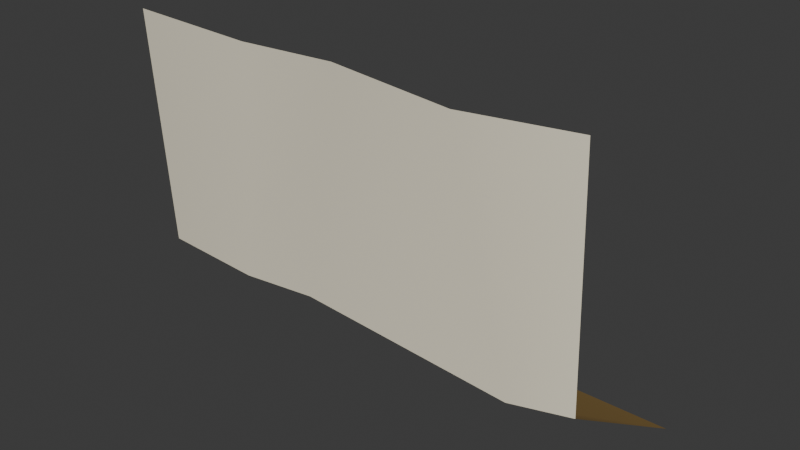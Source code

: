 # Source: wfc_module_13.blend  (saved by Blender 5.0.118; exported with 4.5.12 LTS)
import bpy
from mathutils import Matrix  # noqa: F401  (used for matrix-valued properties, if any)

bpy.ops.wm.read_factory_settings(use_empty=True)
scene = bpy.context.scene
scene.name = 'Scene'

# ---- collections
col_collection = bpy.data.collections.new('Collection'); scene.collection.children.link(col_collection)

# ---- materials (node trees are filled in below, after node groups)
mat_grass = bpy.data.materials.new('Grass')
mat_grass.alpha_threshold = 0.0
mat_grass.use_backface_culling_lightprobe_volume = False
mat_grass.use_transparent_shadow = False
mat_grass.diffuse_color = (0.3872, 0.8, 0.07944, 1.0)
mat_grass.line_color = (0.0, 0.0, 0.0, 1.0)
mat_rock = bpy.data.materials.new('Rock')
mat_rock.use_backface_culling_lightprobe_volume = False
mat_rock.use_transparent_shadow = False
mat_beach = bpy.data.materials.new('Beach')
mat_beach.use_backface_culling_lightprobe_volume = False
mat_beach.use_transparent_shadow = False
mat_beach.diffuse_color = (1.0, 0.834, 0.1625, 1.0)

# ---- node groups
ng_auto_smooth = bpy.data.node_groups.new('Auto Smooth', 'GeometryNodeTree')
_s = ng_auto_smooth.interface.new_socket(name='Geometry', in_out='OUTPUT', socket_type='NodeSocketGeometry')
_s = ng_auto_smooth.interface.new_socket(name='Geometry', in_out='INPUT', socket_type='NodeSocketGeometry')
_s = ng_auto_smooth.interface.new_socket(name='Angle', in_out='INPUT', socket_type='NodeSocketFloat')
_s.subtype = 'ANGLE'
_s.min_value = 0.0
_s.max_value = 3.142
ng_auto_smooth.is_modifier = True
_N = ng_auto_smooth.nodes; _L = ng_auto_smooth.links
n0 = _N.new('NodeGroupOutput'); n0.name = 'Group Output'; n0.location = (480, -100)
n1 = _N.new('NodeGroupInput'); n1.name = 'Group Input'; n1.location = (-420, -300)
n2 = _N.new('NodeGroupInput'); n2.name = 'Group Input.001'; n2.location = (-60, -100)
n3 = _N.new('GeometryNodeSetShadeSmooth'); n3.name = 'Set Shade Smooth'; n3.location = (120, -100)
n3.domain = 'EDGE'
n4 = _N.new('GeometryNodeSetShadeSmooth'); n4.name = 'Set Shade Smooth.001'; n4.location = (300, -100)
n5 = _N.new('GeometryNodeInputMeshEdgeAngle'); n5.name = 'Edge Angle'; n5.location = (-420, -220)
n6 = _N.new('GeometryNodeInputEdgeSmooth'); n6.name = 'Is Edge Smooth'; n6.location = (-60, -160)
n7 = _N.new('GeometryNodeInputShadeSmooth'); n7.name = 'Is Face Smooth'; n7.location = (-240, -340)
n8 = _N.new('FunctionNodeBooleanMath'); n8.name = 'Boolean Math'; n8.location = (-60, -220)
n9 = _N.new('FunctionNodeCompare'); n9.name = 'Compare'; n9.location = (-240, -180)
n9.operation = 'LESS_EQUAL'
_L.new(n5.outputs[0], n9.inputs[0])
_L.new(n4.outputs[0], n0.inputs[0])
_L.new(n1.outputs[1], n9.inputs[1])
_L.new(n9.outputs[0], n8.inputs[0])
_L.new(n7.outputs[0], n8.inputs[1])
_L.new(n2.outputs[0], n3.inputs[0])
_L.new(n6.outputs[0], n3.inputs[1])
_L.new(n3.outputs[0], n4.inputs[0])
_L.new(n8.outputs[0], n3.inputs[2])
n0.is_active_output = True

# ---- material node trees
mat_grass.use_nodes = True; mat_grass.node_tree.nodes.clear()
_N = mat_grass.node_tree.nodes; _L = mat_grass.node_tree.links
n0 = _N.new('ShaderNodeOutputMaterial'); n0.name = 'Material Output'; n0.location = (300, 300)
n1 = _N.new('ShaderNodeBsdfPrincipled'); n1.name = 'Principled BSDF'; n1.location = (10, 300)
n1.distribution = 'GGX'
n1.subsurface_method = 'BURLEY'
n1.inputs[0].default_value = (0.1441, 0.3506, 0.01757, 1.0)
n1.inputs[2].default_value = 0.4
n1.inputs[3].default_value = 1.45
n1.inputs[27].default_value = (0.0, 0.0, 0.0, 1.0)
n1.inputs[28].default_value = 1.0
_L.new(n1.outputs[0], n0.inputs[0])
n0.is_active_output = True
mat_rock.use_nodes = True; mat_rock.node_tree.nodes.clear()
_N = mat_rock.node_tree.nodes; _L = mat_rock.node_tree.links
n0 = _N.new('ShaderNodeOutputMaterial'); n0.name = 'Material Output'; n0.location = (300, 300)
n1 = _N.new('ShaderNodeBsdfPrincipled'); n1.name = 'Principled BSDF'; n1.location = (10, 300)
n1.distribution = 'GGX'
n1.subsurface_method = 'BURLEY'
n1.inputs[0].default_value = (0.9114, 0.8446, 0.6618, 1.0)
n1.inputs[2].default_value = 1.0
n1.inputs[3].default_value = 1.45
n1.inputs[27].default_value = (0.0, 0.0, 0.0, 1.0)
n1.inputs[28].default_value = 1.0
_L.new(n1.outputs[0], n0.inputs[0])
n0.is_active_output = True
mat_beach.use_nodes = True; mat_beach.node_tree.nodes.clear()
_N = mat_beach.node_tree.nodes; _L = mat_beach.node_tree.links
n0 = _N.new('ShaderNodeOutputMaterial'); n0.name = 'Material Output'; n0.location = (300, 300)
n1 = _N.new('ShaderNodeBsdfPrincipled'); n1.name = 'Principled BSDF'; n1.location = (10, 300)
n1.distribution = 'GGX'
n1.subsurface_method = 'BURLEY'
n1.inputs[0].default_value = (0.4109, 0.251, 0.06277, 1.0)
n1.inputs[2].default_value = 1.0
n1.inputs[3].default_value = 1.45
n1.inputs[27].default_value = (0.0, 0.0, 0.0, 1.0)
n1.inputs[28].default_value = 1.0
_L.new(n1.outputs[0], n0.inputs[0])
n0.is_active_output = True

# ---- world
world_world = bpy.data.worlds.new('World'); scene.world = world_world
world_world.use_nodes = True; world_world.node_tree.nodes.clear()
_N = world_world.node_tree.nodes; _L = world_world.node_tree.links
n0 = _N.new('ShaderNodeOutputWorld'); n0.name = 'World Output'; n0.location = (200, 100)
n1 = _N.new('ShaderNodeBackground'); n1.name = 'Background'; n1.location = (-200, 100)
n1.inputs[0].default_value = (0.05088, 0.05088, 0.05088, 1.0)
_L.new(n1.outputs[0], n0.inputs[0])
n0.is_active_output = True
world_world.color = (0.05088, 0.05088, 0.05088)
world_world.sun_shadow_jitter_overblur = 0.0

# ---- meshes
me_cube_076 = bpy.data.meshes.new('Cube.076')
me_cube_076.from_pydata([(-0.5, 3.03e-08, 0.5), (0.5, 0.4, -0.2538), (0.5, -4.52e-08, 0.5), (0.5, 0.02963, -0.01504), (-0.5, 0.02963, -0.01504), (-0.5, 0.4, -0.2538), (0.3851, -0.007682, -0.01504), (0.2837, -0.04594, 0.5), (-0.1111, 0.03409, -0.01504), (-0.003087, -7.217e-09, 0.5), (-0.2649, 0.01435, -0.01504), (-0.2001, -0.01974, 0.5)], [], [(4, 0, 11, 10), (4, 10, 5), (1, 6, 3), (6, 7, 2, 3), (5, 8, 6, 1), (8, 9, 7, 6), (5, 10, 8), (10, 11, 9, 8)])
me_cube_076.polygons.foreach_set('use_smooth', [True] * 8)
me_cube_076.polygons.foreach_set('material_index', [1, 2, 2, 1, 2, 1, 2, 1])
_k = set([(3, 6), (4, 10), (6, 8), (8, 10)])
me_cube_076.attributes.new('sharp_edge', 'BOOLEAN', 'EDGE').data.foreach_set('value', [ (min(e.vertices), max(e.vertices)) in _k for e in me_cube_076.edges])
_uv = me_cube_076.uv_layers.new(name='UVMap')
_uv.uv.foreach_set('vector', [0.3835, 0.5, 0.5, 0.5, 0.5, 0.5375, 0.3835, 0.5328, 0.375, 0.5, 0.375, 0.5294, 0.375, 0.5, 0.375, 0.625, 0.375, 0.6106, 0.375, 0.625, 0.3835, 0.6081, 0.5, 0.598, 0.5, 0.625, 0.3835, 0.625, 0.375, 0.5, 0.375, 0.5486, 0.375, 0.6106, 0.375, 0.625, 0.3835, 0.554, 0.5, 0.5621, 0.5, 0.598, 0.3835, 0.6081, 0.375, 0.5, 0.375, 0.5294, 0.375, 0.5486, 0.3835, 0.5328, 0.5, 0.5375, 0.5, 0.5621, 0.3835, 0.554])
me_cube_076.materials.append(mat_grass)
me_cube_076.materials.append(mat_rock)
me_cube_076.materials.append(mat_beach)
me_cube_076.use_remesh_preserve_volume = False
me_cube_076.use_remesh_preserve_attributes = False
me_cube_076.use_mirror_vertex_groups = False
me_cube_076.update()

# ---- objects
ob_cube_062 = bpy.data.objects.new('Cube.062', me_cube_076)

# ---- transforms, parenting, visibility, modifiers, constraints
ob_cube_062.location = (0.0, 0.0, 0.0)
ob_cube_062.lock_rotations_4d = False
ob_cube_062.empty_display_type = 'ARROWS'
ob_cube_062.lineart.crease_threshold = 0.0
_m = ob_cube_062.modifiers.new('Auto Smooth', 'NODES')
_m.node_group = ng_auto_smooth
_gi = [s.identifier for s in ng_auto_smooth.interface.items_tree if s.item_type == 'SOCKET' and s.in_out == 'INPUT']
_m[_gi[1]] = 3.142  # Angle

# ---- collection membership
col_collection.objects.link(ob_cube_062)

# ---- scene / render settings (as saved in the file)
scene.frame_start = 1; scene.frame_end = 250; scene.frame_set(1)
scene.render.engine = 'BLENDER_EEVEE_NEXT'
scene.render.bake_bias = 0.0
scene.render.bake_samples = 0
scene.cycles.sampling_pattern = 'TABULATED_SOBOL'
scene.eevee.use_volume_custom_range = False
bpy.context.view_layer.update()

# ---- added for rendering (the .blend has no active camera and no usable light): camera, sun
cam_auto = bpy.data.cameras.new('AutoCamera')
cam_auto.lens = 50.0
cam_auto.sensor_width = 36.0
cam_auto.clip_end = 1000.0
ob_auto_camera = bpy.data.objects.new('AutoCamera', cam_auto)
scene.collection.objects.link(ob_auto_camera)
ob_auto_camera.location = (1.22994, -1.2989, 1.10703)
ob_auto_camera.rotation_euler = (1.09748, -7.21219e-08, 0.694738)
scene.camera = ob_auto_camera
light_auto_sun = bpy.data.lights.new('AutoSun', 'SUN')
light_auto_sun.energy = 3.0
light_auto_sun.angle = 0.0523599
ob_auto_sun = bpy.data.objects.new('AutoSun', light_auto_sun)
scene.collection.objects.link(ob_auto_sun)
ob_auto_sun.rotation_euler = (0.872665, 0.174533, 0.523599)
bpy.context.view_layer.update()
